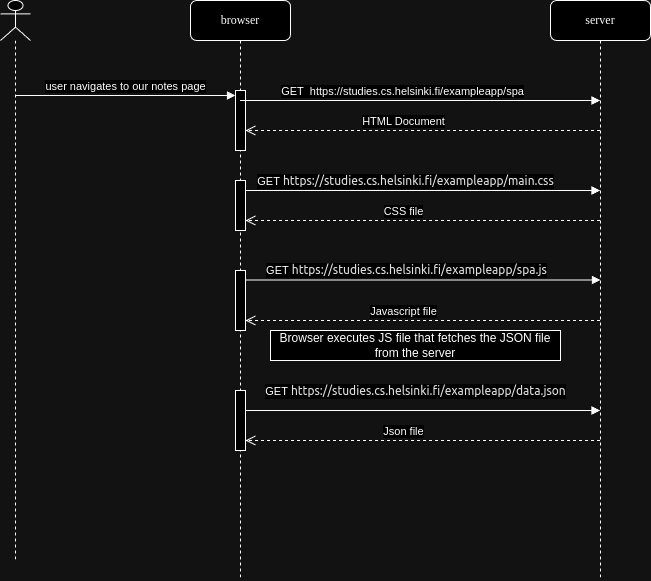

The diagram above was exported from draw.io. Its source (the exported page's mxGraphModel, read from the mxfile embedded in the PNG):
<mxGraphModel dx="1674" dy="759" grid="1" gridSize="10" guides="1" tooltips="1" connect="1" arrows="1" fold="1" page="1" pageScale="1" pageWidth="1100" pageHeight="850" background="none" math="0" shadow="0">
  <root>
    <mxCell id="0" />
    <mxCell id="1" parent="0" />
    <mxCell id="7baba1c4bc27f4b0-2" value="server" style="shape=umlLifeline;perimeter=lifelinePerimeter;whiteSpace=wrap;html=1;container=1;collapsible=0;recursiveResize=0;outlineConnect=0;rounded=1;shadow=0;comic=0;labelBackgroundColor=none;strokeWidth=1;fontFamily=Verdana;fontSize=12;align=center;" parent="1" vertex="1">
      <mxGeometry x="790" y="80" width="100" height="580" as="geometry" />
    </mxCell>
    <mxCell id="7baba1c4bc27f4b0-8" value="browser" style="shape=umlLifeline;perimeter=lifelinePerimeter;whiteSpace=wrap;html=1;container=1;collapsible=0;recursiveResize=0;outlineConnect=0;rounded=1;shadow=0;comic=0;labelBackgroundColor=none;strokeWidth=1;fontFamily=Verdana;fontSize=12;align=center;" parent="1" vertex="1">
      <mxGeometry x="430" y="80" width="100" height="580" as="geometry" />
    </mxCell>
    <mxCell id="mhHosgkywXIPeW7RrBDV-21" value="" style="html=1;points=[[0,0,0,0,5],[0,1,0,0,-5],[1,0,0,0,5],[1,1,0,0,-5]];perimeter=orthogonalPerimeter;outlineConnect=0;targetShapes=umlLifeline;portConstraint=eastwest;newEdgeStyle={&quot;curved&quot;:0,&quot;rounded&quot;:0};" vertex="1" parent="7baba1c4bc27f4b0-8">
      <mxGeometry x="45" y="90" width="10" height="60" as="geometry" />
    </mxCell>
    <mxCell id="mhHosgkywXIPeW7RrBDV-22" value="" style="html=1;points=[[0,0,0,0,5],[0,1,0,0,-5],[1,0,0,0,5],[1,1,0,0,-5]];perimeter=orthogonalPerimeter;outlineConnect=0;targetShapes=umlLifeline;portConstraint=eastwest;newEdgeStyle={&quot;curved&quot;:0,&quot;rounded&quot;:0};" vertex="1" parent="7baba1c4bc27f4b0-8">
      <mxGeometry x="45" y="180" width="10" height="50" as="geometry" />
    </mxCell>
    <mxCell id="mhHosgkywXIPeW7RrBDV-23" value="" style="html=1;points=[[0,0,0,0,5],[0,1,0,0,-5],[1,0,0,0,5],[1,1,0,0,-5]];perimeter=orthogonalPerimeter;outlineConnect=0;targetShapes=umlLifeline;portConstraint=eastwest;newEdgeStyle={&quot;curved&quot;:0,&quot;rounded&quot;:0};" vertex="1" parent="7baba1c4bc27f4b0-8">
      <mxGeometry x="45" y="270" width="10" height="60" as="geometry" />
    </mxCell>
    <mxCell id="mhHosgkywXIPeW7RrBDV-40" value="" style="html=1;points=[[0,0,0,0,5],[0,1,0,0,-5],[1,0,0,0,5],[1,1,0,0,-5]];perimeter=orthogonalPerimeter;outlineConnect=0;targetShapes=umlLifeline;portConstraint=eastwest;newEdgeStyle={&quot;curved&quot;:0,&quot;rounded&quot;:0};" vertex="1" parent="7baba1c4bc27f4b0-8">
      <mxGeometry x="45" y="390" width="10" height="60" as="geometry" />
    </mxCell>
    <mxCell id="mhHosgkywXIPeW7RrBDV-5" value="" style="shape=umlLifeline;perimeter=lifelinePerimeter;whiteSpace=wrap;html=1;container=1;dropTarget=0;collapsible=0;recursiveResize=0;outlineConnect=0;portConstraint=eastwest;newEdgeStyle={&quot;curved&quot;:0,&quot;rounded&quot;:0};participant=umlActor;" vertex="1" parent="1">
      <mxGeometry x="240" y="80" width="30" height="560" as="geometry" />
    </mxCell>
    <mxCell id="mhHosgkywXIPeW7RrBDV-13" value="user navigates to our notes page" style="html=1;verticalAlign=bottom;endArrow=block;curved=0;rounded=0;entryX=0;entryY=0;entryDx=0;entryDy=5;" edge="1" parent="1" source="mhHosgkywXIPeW7RrBDV-5">
      <mxGeometry x="-0.0023" relative="1" as="geometry">
        <mxPoint x="400" y="165" as="sourcePoint" />
        <mxPoint x="475" y="175.0000000000001" as="targetPoint" />
        <mxPoint as="offset" />
      </mxGeometry>
    </mxCell>
    <mxCell id="mhHosgkywXIPeW7RrBDV-24" value="" style="html=1;verticalAlign=bottom;endArrow=block;curved=0;rounded=0;" edge="1" parent="1" source="7baba1c4bc27f4b0-8">
      <mxGeometry x="0.2928" y="-130" relative="1" as="geometry">
        <mxPoint x="485" y="70" as="sourcePoint" />
        <mxPoint x="839.5" y="180" as="targetPoint" />
        <Array as="points">
          <mxPoint x="590" y="180" />
          <mxPoint x="660" y="180" />
          <mxPoint x="790" y="180" />
          <mxPoint x="820" y="180" />
        </Array>
        <mxPoint as="offset" />
      </mxGeometry>
    </mxCell>
    <mxCell id="mhHosgkywXIPeW7RrBDV-25" value="GET&amp;nbsp; https://studies.cs.helsinki.fi/exampleapp/spa" style="edgeLabel;html=1;align=center;verticalAlign=middle;resizable=0;points=[];" vertex="1" connectable="0" parent="mhHosgkywXIPeW7RrBDV-24">
      <mxGeometry x="-0.2193" y="1" relative="1" as="geometry">
        <mxPoint x="21" y="-9" as="offset" />
      </mxGeometry>
    </mxCell>
    <mxCell id="mhHosgkywXIPeW7RrBDV-28" value="" style="html=1;verticalAlign=bottom;endArrow=block;curved=0;rounded=0;" edge="1" parent="1">
      <mxGeometry x="0.2928" y="-130" relative="1" as="geometry">
        <mxPoint x="485" y="270" as="sourcePoint" />
        <mxPoint x="839.5" y="270" as="targetPoint" />
        <Array as="points">
          <mxPoint x="530" y="270" />
          <mxPoint x="600" y="270" />
        </Array>
        <mxPoint as="offset" />
      </mxGeometry>
    </mxCell>
    <mxCell id="mhHosgkywXIPeW7RrBDV-29" value="GET&amp;nbsp;&lt;span style=&quot;color: rgb(31, 31, 31); font-family: &amp;quot;Google Sans Text&amp;quot;, &amp;quot;Google Sans&amp;quot;, system-ui, sans-serif; font-size: 12px; text-align: start; text-wrap: wrap;&quot;&gt;https://studies.cs.helsinki.fi/exampleapp/main.css&lt;/span&gt;" style="edgeLabel;html=1;align=center;verticalAlign=middle;resizable=0;points=[];" vertex="1" connectable="0" parent="mhHosgkywXIPeW7RrBDV-28">
      <mxGeometry x="-0.2193" y="1" relative="1" as="geometry">
        <mxPoint x="21" y="-9" as="offset" />
      </mxGeometry>
    </mxCell>
    <mxCell id="mhHosgkywXIPeW7RrBDV-30" value="" style="html=1;verticalAlign=bottom;endArrow=open;dashed=1;endSize=8;curved=0;rounded=0;" edge="1" parent="1">
      <mxGeometry x="-0.0025" y="-150" relative="1" as="geometry">
        <mxPoint x="839.5" y="300" as="sourcePoint" />
        <mxPoint x="485" y="300" as="targetPoint" />
        <Array as="points">
          <mxPoint x="665" y="300" />
          <mxPoint x="640" y="300" />
        </Array>
        <mxPoint x="1" as="offset" />
      </mxGeometry>
    </mxCell>
    <mxCell id="mhHosgkywXIPeW7RrBDV-31" value="CSS file" style="edgeLabel;html=1;align=center;verticalAlign=middle;resizable=0;points=[];" vertex="1" connectable="0" parent="mhHosgkywXIPeW7RrBDV-30">
      <mxGeometry x="0.1179" y="4" relative="1" as="geometry">
        <mxPoint x="1" y="-14" as="offset" />
      </mxGeometry>
    </mxCell>
    <mxCell id="mhHosgkywXIPeW7RrBDV-32" value="" style="html=1;verticalAlign=bottom;endArrow=block;curved=0;rounded=0;" edge="1" parent="1">
      <mxGeometry x="0.2928" y="-130" relative="1" as="geometry">
        <mxPoint x="485" y="359.5" as="sourcePoint" />
        <mxPoint x="840" y="359.5" as="targetPoint" />
        <Array as="points">
          <mxPoint x="600" y="359.5" />
        </Array>
        <mxPoint as="offset" />
      </mxGeometry>
    </mxCell>
    <mxCell id="mhHosgkywXIPeW7RrBDV-33" value="GET&amp;nbsp;&lt;span style=&quot;color: rgb(31, 31, 31); font-family: &amp;quot;Google Sans Text&amp;quot;, &amp;quot;Google Sans&amp;quot;, system-ui, sans-serif; font-size: 12px; text-align: start; text-wrap: wrap;&quot;&gt;https://studies.cs.helsinki.fi/exampleapp/spa.js&lt;/span&gt;" style="edgeLabel;html=1;align=center;verticalAlign=middle;resizable=0;points=[];" vertex="1" connectable="0" parent="mhHosgkywXIPeW7RrBDV-32">
      <mxGeometry x="-0.2193" y="1" relative="1" as="geometry">
        <mxPoint x="21" y="-9" as="offset" />
      </mxGeometry>
    </mxCell>
    <mxCell id="mhHosgkywXIPeW7RrBDV-34" value="" style="html=1;verticalAlign=bottom;endArrow=open;dashed=1;endSize=8;curved=0;rounded=0;" edge="1" parent="1" target="mhHosgkywXIPeW7RrBDV-23">
      <mxGeometry x="-0.0025" y="-150" relative="1" as="geometry">
        <mxPoint x="839.5" y="400" as="sourcePoint" />
        <mxPoint x="485" y="250" as="targetPoint" />
        <Array as="points">
          <mxPoint x="670" y="400" />
        </Array>
        <mxPoint x="1" as="offset" />
      </mxGeometry>
    </mxCell>
    <mxCell id="mhHosgkywXIPeW7RrBDV-35" value="Javascript file" style="edgeLabel;html=1;align=center;verticalAlign=middle;resizable=0;points=[];" vertex="1" connectable="0" parent="mhHosgkywXIPeW7RrBDV-34">
      <mxGeometry x="0.1179" y="4" relative="1" as="geometry">
        <mxPoint x="1" y="-14" as="offset" />
      </mxGeometry>
    </mxCell>
    <mxCell id="mhHosgkywXIPeW7RrBDV-39" value="Browser executes JS file that fetches the JSON&lt;span style=&quot;background-color: initial;&quot;&gt;&amp;nbsp;file from the server&lt;/span&gt;" style="rounded=0;whiteSpace=wrap;html=1;" vertex="1" parent="1">
      <mxGeometry x="510" y="410" width="290" height="30" as="geometry" />
    </mxCell>
    <mxCell id="mhHosgkywXIPeW7RrBDV-42" value="" style="html=1;verticalAlign=bottom;endArrow=block;curved=0;rounded=0;exitX=0.5;exitY=0.333;exitDx=0;exitDy=0;exitPerimeter=0;" edge="1" parent="1">
      <mxGeometry x="0.2928" y="-130" relative="1" as="geometry">
        <mxPoint x="485" y="490" as="sourcePoint" />
        <mxPoint x="839.5" y="490.02" as="targetPoint" />
        <Array as="points">
          <mxPoint x="600" y="490.02" />
          <mxPoint x="700" y="490.02" />
        </Array>
        <mxPoint as="offset" />
      </mxGeometry>
    </mxCell>
    <mxCell id="mhHosgkywXIPeW7RrBDV-43" value="GET&amp;nbsp;&lt;span style=&quot;color: rgb(31, 31, 31); font-family: &amp;quot;Google Sans Text&amp;quot;, &amp;quot;Google Sans&amp;quot;, system-ui, sans-serif; font-size: 12px; text-align: start; text-wrap: wrap;&quot;&gt;https://studies.cs.helsinki.fi/exampleapp/data.json&lt;/span&gt;" style="edgeLabel;html=1;align=center;verticalAlign=middle;resizable=0;points=[];" vertex="1" connectable="0" parent="mhHosgkywXIPeW7RrBDV-42">
      <mxGeometry x="-0.2193" y="1" relative="1" as="geometry">
        <mxPoint x="32" y="-19" as="offset" />
      </mxGeometry>
    </mxCell>
    <mxCell id="mhHosgkywXIPeW7RrBDV-45" value="" style="html=1;verticalAlign=bottom;endArrow=open;dashed=1;endSize=8;curved=0;rounded=0;" edge="1" parent="1" source="7baba1c4bc27f4b0-2" target="mhHosgkywXIPeW7RrBDV-40">
      <mxGeometry x="-0.0025" y="-150" relative="1" as="geometry">
        <mxPoint x="845" y="650" as="sourcePoint" />
        <mxPoint x="490" y="650" as="targetPoint" />
        <Array as="points">
          <mxPoint x="770" y="520" />
          <mxPoint x="660" y="520" />
        </Array>
        <mxPoint x="1" as="offset" />
      </mxGeometry>
    </mxCell>
    <mxCell id="mhHosgkywXIPeW7RrBDV-46" value="Json file" style="edgeLabel;html=1;align=center;verticalAlign=middle;resizable=0;points=[];" vertex="1" connectable="0" parent="mhHosgkywXIPeW7RrBDV-45">
      <mxGeometry x="0.1179" y="4" relative="1" as="geometry">
        <mxPoint x="1" y="-14" as="offset" />
      </mxGeometry>
    </mxCell>
    <mxCell id="mhHosgkywXIPeW7RrBDV-26" value="" style="html=1;verticalAlign=bottom;endArrow=open;dashed=1;endSize=8;curved=0;rounded=0;" edge="1" parent="1">
      <mxGeometry x="-0.0025" y="-150" relative="1" as="geometry">
        <mxPoint x="839.5" y="210" as="sourcePoint" />
        <mxPoint x="485" y="210" as="targetPoint" />
        <Array as="points">
          <mxPoint x="680" y="210" />
        </Array>
        <mxPoint x="1" as="offset" />
      </mxGeometry>
    </mxCell>
    <mxCell id="mhHosgkywXIPeW7RrBDV-27" value="HTML Document" style="edgeLabel;html=1;align=center;verticalAlign=middle;resizable=0;points=[];" vertex="1" connectable="0" parent="mhHosgkywXIPeW7RrBDV-26">
      <mxGeometry x="0.1179" y="4" relative="1" as="geometry">
        <mxPoint x="1" y="-14" as="offset" />
      </mxGeometry>
    </mxCell>
  </root>
</mxGraphModel>